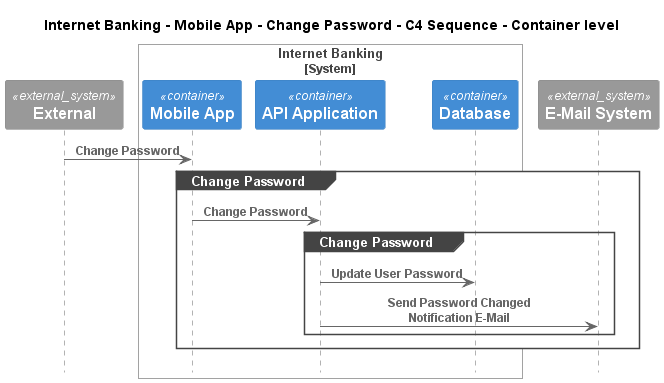

The diagram above was rendered by PlantUML. Its source (embedded in the PNG):
@startuml
!pragma layout smetana
!include ..\..\..\..\..\..\.c4s\C4_Sequence.puml

title Internet Banking - Mobile App - Change Password - C4 Sequence - Container level

System_Ext(C4InterFlow.SoftwareSystems.ExternalSystem, "External", "")

System_Boundary(BigBankPlc.SoftwareSystems.InternetBanking, "Internet Banking")
    Container(BigBankPlc.SoftwareSystems.InternetBanking.Containers.MobileApp, "Mobile App", "", "")
    Container(BigBankPlc.SoftwareSystems.InternetBanking.Containers.APIApplication, "API Application", "", "")
    ContainerDb(BigBankPlc.SoftwareSystems.InternetBanking.Containers.Database, "Database", "", "")
Boundary_End()
System_Ext(BigBankPlc.SoftwareSystems.EMailSystem, "E-Mail System", "")

Rel(C4InterFlow.SoftwareSystems.ExternalSystem, BigBankPlc.SoftwareSystems.InternetBanking.Containers.MobileApp, "Change Password")
group Change Password
Rel(BigBankPlc.SoftwareSystems.InternetBanking.Containers.MobileApp, BigBankPlc.SoftwareSystems.InternetBanking.Containers.APIApplication, "Change Password")
group Change Password
Rel(BigBankPlc.SoftwareSystems.InternetBanking.Containers.APIApplication, BigBankPlc.SoftwareSystems.InternetBanking.Containers.Database, "Update User Password")
Rel(BigBankPlc.SoftwareSystems.InternetBanking.Containers.APIApplication, BigBankPlc.SoftwareSystems.EMailSystem, "Send Password Changed Notification E-Mail")
end
end


@enduml